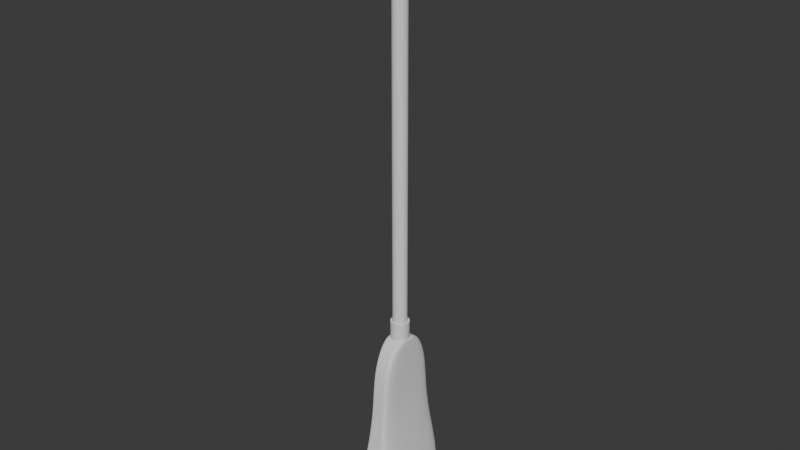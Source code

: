 # Source: Hotel-Espir_Broom.blend  (saved by Blender 4.2.66; exported with 4.5.12 LTS)
import bpy
from mathutils import Matrix  # noqa: F401  (used for matrix-valued properties, if any)

bpy.ops.wm.read_factory_settings(use_empty=True)
scene = bpy.context.scene
scene.name = 'Scene'

# ---- collections
col_collection = bpy.data.collections.new('Collection'); scene.collection.children.link(col_collection)

# ---- node groups
ng_smooth_by_angle = bpy.data.node_groups.new('Smooth by Angle', 'GeometryNodeTree')
_s = ng_smooth_by_angle.interface.new_socket(name='Mesh', in_out='OUTPUT', socket_type='NodeSocketGeometry')
_s = ng_smooth_by_angle.interface.new_socket(name='Mesh', in_out='INPUT', socket_type='NodeSocketGeometry')
_s = ng_smooth_by_angle.interface.new_socket(name='Angle', in_out='INPUT', socket_type='NodeSocketFloat')
_s.subtype = 'ANGLE'
_s.default_value = 0.5236
_s.min_value = 0.0
_s.max_value = 3.142
_s.description = 'Maximum face angle for smooth edges'
_s = ng_smooth_by_angle.interface.new_socket(name='Ignore Sharpness', in_out='INPUT', socket_type='NodeSocketBool')
_s.force_non_field = True
ng_smooth_by_angle.description = 'Set the sharpness of mesh edges based on the angle between the neighboring faces'
ng_smooth_by_angle.is_modifier = True
_N = ng_smooth_by_angle.nodes; _L = ng_smooth_by_angle.links
n0 = _N.new('GeometryNodeSetShadeSmooth'); n0.name = 'Set Shade Smooth'; n0.location = (120, -80)
n0.domain = 'EDGE'
n1 = _N.new('GeometryNodeSetShadeSmooth'); n1.name = 'Set Shade Smooth.001'; n1.location = (300, -80)
n2 = _N.new('NodeGroupOutput'); n2.name = 'Group Output'; n2.location = (480, -80)
n3 = _N.new('GeometryNodeInputMeshEdgeAngle'); n3.name = 'Edge Angle'; n3.location = (-440, -240)
n4 = _N.new('NodeGroupInput'); n4.name = 'Group Input'; n4.location = (-80, -80)
n5 = _N.new('GeometryNodeInputEdgeSmooth'); n5.name = 'Is Edge Smooth'; n5.location = (-260, -120)
n6 = _N.new('GeometryNodeInputShadeSmooth'); n6.name = 'Is Shade Smooth'; n6.location = (-440, -397)
n7 = _N.new('FunctionNodeCompare'); n7.name = 'Compare'; n7.location = (-260, -260)
n7.operation = 'LESS_EQUAL'
n7.inputs[6].default_value = (0.0, 0.0, 0.0, 0.0)
n7.inputs[7].default_value = (0.0, 0.0, 0.0, 0.0)
n8 = _N.new('FunctionNodeBooleanMath'); n8.name = 'Boolean Math.001'; n8.location = (-80, -260)
n9 = _N.new('NodeGroupInput'); n9.name = 'Group Input.001'; n9.location = (-440, -329)
n10 = _N.new('NodeGroupInput'); n10.name = 'Group Input.002'; n10.location = (-259, -189)
n11 = _N.new('FunctionNodeBooleanMath'); n11.name = 'Boolean Math'; n11.location = (-80, -149)
n11.operation = 'OR'
n12 = _N.new('FunctionNodeBooleanMath'); n12.name = 'Boolean Math.002'; n12.location = (-260, -380)
n12.operation = 'OR'
n13 = _N.new('NodeGroupInput'); n13.name = 'Group Input.003'; n13.location = (-440, -460)
_L.new(n3.outputs[0], n7.inputs[0])
_L.new(n1.outputs[0], n2.inputs[0])
_L.new(n9.outputs[1], n7.inputs[1])
_L.new(n7.outputs[0], n8.inputs[0])
_L.new(n4.outputs[0], n0.inputs[0])
_L.new(n0.outputs[0], n1.inputs[0])
_L.new(n8.outputs[0], n0.inputs[2])
_L.new(n10.outputs[2], n11.inputs[1])
_L.new(n5.outputs[0], n11.inputs[0])
_L.new(n11.outputs[0], n0.inputs[1])
_L.new(n13.outputs[2], n12.inputs[1])
_L.new(n6.outputs[0], n12.inputs[0])
_L.new(n12.outputs[0], n8.inputs[1])
n2.is_active_output = True

# ---- world
world_world = bpy.data.worlds.new('World'); scene.world = world_world
world_world.use_nodes = True; world_world.node_tree.nodes.clear()
_N = world_world.node_tree.nodes; _L = world_world.node_tree.links
n0 = _N.new('ShaderNodeOutputWorld'); n0.name = 'World Output'; n0.location = (300, 300)
n1 = _N.new('ShaderNodeBackground'); n1.name = 'Background'; n1.location = (10, 300)
n1.inputs[0].default_value = (0.05088, 0.05088, 0.05088, 1.0)
_L.new(n1.outputs[0], n0.inputs[0])
n0.is_active_output = True
world_world.color = (0.05088, 0.05088, 0.05088)
world_world.sun_shadow_jitter_overblur = 0.0

# ---- meshes
me_cylinder = bpy.data.meshes.new('Cylinder')
me_cylinder.from_pydata([(0.0, 0.01279, 1.074), (0.004893, 0.01181, 1.074), (0.009041, 0.009041, 1.074), (0.01181, 0.004893, 1.074), (0.01279, 0.0, 1.074), (0.01181, -0.004893, 1.074), (0.009041, -0.009041, 1.074), (0.004893, -0.01181, 1.074), (0.0, -0.01279, 1.074), (-0.004893, -0.01181, 1.074), (-0.009041, -0.009041, 1.074), (-0.01181, -0.004893, 1.074), (-0.01279, 0.0, 1.074), (-0.01181, 0.004893, 1.074), (-0.009041, 0.009041, 1.074), (-0.004893, 0.01181, 1.074), (0.0, 0.01279, 0.3572), (0.004893, 0.01181, 0.3572), (0.009041, 0.009041, 0.3572), (0.01181, 0.004893, 0.3572), (0.01279, 0.0, 0.3572), (0.01181, -0.004893, 0.3572), (0.009041, -0.009041, 0.3572), (0.004893, -0.01181, 0.3572), (0.0, -0.01279, 0.3572), (-0.004893, -0.01181, 0.3572), (-0.009041, -0.009041, 0.3572), (-0.01181, -0.004893, 0.3572), (-0.01279, 0.0, 0.3572), (-0.01181, 0.004893, 0.3572), (-0.009041, 0.009041, 0.3572), (-0.004893, 0.01181, 0.3572), (-6.81e-11, 0.01653, 0.3213), (0.006324, 0.01527, 0.3213), (0.006324, 0.01527, 0.3572), (0.01169, 0.01169, 0.3213), (0.01169, 0.01169, 0.3572), (0.01527, 0.006324, 0.3213), (0.01527, 0.006324, 0.3572), (0.01653, 3.405e-11, 0.3213), (0.01653, 3.405e-11, 0.3572), (0.01527, -0.006324, 0.3213), (0.01527, -0.006324, 0.3572), (0.01169, -0.01169, 0.3213), (0.01169, -0.01169, 0.3572), (0.006324, -0.01527, 0.3213), (0.006324, -0.01527, 0.3572), (-6.81e-11, -0.01653, 0.3213), (-6.81e-11, -0.01653, 0.3572), (-0.006324, -0.01527, 0.3213), (-0.006324, -0.01527, 0.3572), (-0.01169, -0.01169, 0.3213), (-0.01169, -0.01169, 0.3572), (-0.01527, -0.006324, 0.3213), (-0.01527, -0.006324, 0.3572), (-0.01653, 3.405e-11, 0.3213), (-0.01653, 3.405e-11, 0.3572), (-0.01527, 0.006324, 0.3213), (-0.01527, 0.006324, 0.3572), (-0.01169, 0.01169, 0.3213), (-0.01169, 0.01169, 0.3572), (-0.006324, 0.01527, 0.3213), (-0.006324, 0.01527, 0.3572), (-6.81e-11, 0.01653, 0.3572)], [], [(16, 0, 1, 17), (17, 1, 2, 18), (18, 2, 3, 19), (19, 3, 4, 20), (20, 4, 5, 21), (21, 5, 6, 22), (22, 6, 7, 23), (23, 7, 8, 24), (24, 8, 9, 25), (25, 9, 10, 26), (26, 10, 11, 27), (27, 11, 12, 28), (28, 12, 13, 29), (29, 13, 14, 30), (1, 0, 15, 14, 13, 12, 11, 10, 9, 8, 7, 6, 5, 4, 3, 2), (30, 14, 15, 31), (31, 15, 0, 16), (23, 24, 48, 46), (24, 25, 50, 48), (25, 26, 52, 50), (26, 27, 54, 52), (27, 28, 56, 54), (28, 29, 58, 56), (32, 33, 35, 37, 39, 41, 43, 45, 47, 49, 51, 53, 55, 57, 59, 61), (29, 30, 60, 58), (61, 62, 63, 32), (59, 60, 62, 61), (57, 58, 60, 59), (55, 56, 58, 57), (53, 54, 56, 55), (51, 52, 54, 53), (49, 50, 52, 51), (47, 48, 50, 49), (45, 46, 48, 47), (43, 44, 46, 45), (41, 42, 44, 43), (39, 40, 42, 41), (37, 38, 40, 39), (35, 36, 38, 37), (33, 34, 36, 35), (32, 63, 34, 33), (22, 23, 46, 44), (21, 22, 44, 42), (20, 21, 42, 40), (19, 20, 40, 38), (18, 19, 38, 36), (31, 16, 63, 62), (17, 18, 36, 34), (30, 31, 62, 60), (16, 17, 34, 63)])
me_cylinder.polygons.foreach_set('use_smooth', [True] * 50)
_uv = me_cylinder.uv_layers.new(name='UVMap')
_uv.uv.foreach_set('vector', [1.0, 0.5238, 1.0, 1.0, 0.9375, 1.0, 0.9375, 0.5238, 0.9375, 0.5238, 0.9375, 1.0, 0.875, 1.0, 0.875, 0.5238, 0.875, 0.5238, 0.875, 1.0, 0.8125, 1.0, 0.8125, 0.5238, 0.8125, 0.5238, 0.8125, 1.0, 0.75, 1.0, 0.75, 0.5238, 0.75, 0.5238, 0.75, 1.0, 0.6875, 1.0, 0.6875, 0.5238, 0.6875, 0.5238, 0.6875, 1.0, 0.625, 1.0, 0.625, 0.5238, 0.625, 0.5238, 0.625, 1.0, 0.5625, 1.0, 0.5625, 0.5238, 0.5625, 0.5238, 0.5625, 1.0, 0.5, 1.0, 0.5, 0.5238, 0.5, 0.5238, 0.5, 1.0, 0.4375, 1.0, 0.4375, 0.5238, 0.4375, 0.5238, 0.4375, 1.0, 0.375, 1.0, 0.375, 0.5238, 0.375, 0.5238, 0.375, 1.0, 0.3125, 1.0, 0.3125, 0.5238, 0.3125, 0.5238, 0.3125, 1.0, 0.25, 1.0, 0.25, 0.5238, 0.25, 0.5238, 0.25, 1.0, 0.1875, 1.0, 0.1875, 0.5238, 0.1875, 0.5238, 0.1875, 1.0, 0.125, 1.0, 0.125, 0.5238, 0.3418, 0.4717, 0.25, 0.49, 0.1582, 0.4717, 0.08029, 0.4197, 0.02827, 0.3418, 0.01, 0.25, 0.02827, 0.1582, 0.08029, 0.08029, 0.1582, 0.02827, 0.25, 0.01, 0.3418, 0.02827, 0.4197, 0.08029, 0.4717, 0.1582, 0.49, 0.25, 0.4717, 0.3418, 0.4197, 0.4197, 0.125, 0.5238, 0.125, 1.0, 0.0625, 1.0, 0.0625, 0.5238, 0.0625, 0.5238, 0.0625, 1.0, 0.0, 1.0, 0.0, 0.5238, 0.5625, 0.5238, 0.5, 0.5238, 0.5, 0.5238, 0.5625, 0.5238, 0.5, 0.5238, 0.4375, 0.5238, 0.4375, 0.5238, 0.5, 0.5238, 0.4375, 0.5238, 0.375, 0.5238, 0.375, 0.5238, 0.4375, 0.5238, 0.375, 0.5238, 0.3125, 0.5238, 0.3125, 0.5238, 0.375, 0.5238, 0.3125, 0.5238, 0.25, 0.5238, 0.25, 0.5238, 0.3125, 0.5238, 0.25, 0.5238, 0.1875, 0.5238, 0.1875, 0.5238, 0.25, 0.5238, 0.75, 0.49, 0.8418, 0.4717, 0.9197, 0.4197, 0.9717, 0.3418, 0.99, 0.25, 0.9717, 0.1582, 0.9197, 0.08029, 0.8418, 0.02827, 0.75, 0.01, 0.6582, 0.02827, 0.5803, 0.08029, 0.5283, 0.1582, 0.51, 0.25, 0.5283, 0.3418, 0.5803, 0.4197, 0.6582, 0.4717, 0.1875, 0.5238, 0.125, 0.5238, 0.125, 0.5238, 0.1875, 0.5238, 0.0625, 0.5, 0.0625, 0.5238, 0.0, 0.5238, 0.0, 0.5, 0.125, 0.5, 0.125, 0.5238, 0.0625, 0.5238, 0.0625, 0.5, 0.1875, 0.5, 0.1875, 0.5238, 0.125, 0.5238, 0.125, 0.5, 0.25, 0.5, 0.25, 0.5238, 0.1875, 0.5238, 0.1875, 0.5, 0.3125, 0.5, 0.3125, 0.5238, 0.25, 0.5238, 0.25, 0.5, 0.375, 0.5, 0.375, 0.5238, 0.3125, 0.5238, 0.3125, 0.5, 0.4375, 0.5, 0.4375, 0.5238, 0.375, 0.5238, 0.375, 0.5, 0.5, 0.5, 0.5, 0.5238, 0.4375, 0.5238, 0.4375, 0.5, 0.5625, 0.5, 0.5625, 0.5238, 0.5, 0.5238, 0.5, 0.5, 0.625, 0.5, 0.625, 0.5238, 0.5625, 0.5238, 0.5625, 0.5, 0.6875, 0.5, 0.6875, 0.5238, 0.625, 0.5238, 0.625, 0.5, 0.75, 0.5, 0.75, 0.5238, 0.6875, 0.5238, 0.6875, 0.5, 0.8125, 0.5, 0.8125, 0.5238, 0.75, 0.5238, 0.75, 0.5, 0.875, 0.5, 0.875, 0.5238, 0.8125, 0.5238, 0.8125, 0.5, 0.9375, 0.5, 0.9375, 0.5238, 0.875, 0.5238, 0.875, 0.5, 1.0, 0.5, 1.0, 0.5238, 0.9375, 0.5238, 0.9375, 0.5, 0.625, 0.5238, 0.5625, 0.5238, 0.5625, 0.5238, 0.625, 0.5238, 0.6875, 0.5238, 0.625, 0.5238, 0.625, 0.5238, 0.6875, 0.5238, 0.75, 0.5238, 0.6875, 0.5238, 0.6875, 0.5238, 0.75, 0.5238, 0.8125, 0.5238, 0.75, 0.5238, 0.75, 0.5238, 0.8125, 0.5238, 0.875, 0.5238, 0.8125, 0.5238, 0.8125, 0.5238, 0.875, 0.5238, 0.0625, 0.5238, 0.0, 0.5238, 0.0, 0.5238, 0.0625, 0.5238, 0.9375, 0.5238, 0.875, 0.5238, 0.875, 0.5238, 0.9375, 0.5238, 0.125, 0.5238, 0.0625, 0.5238, 0.0625, 0.5238, 0.125, 0.5238, 1.0, 0.5238, 0.9375, 0.5238, 0.9375, 0.5238, 1.0, 0.5238])
me_cylinder.update()
me_cube_001 = bpy.data.meshes.new('Cube.001')
me_cube_001.from_pydata([(0.03919, -0.09174, -0.001741), (0.03919, 0.0, -0.001741), (0.01735, -0.01164, 0.3274), (0.01735, -0.05585, 0.2275), (0.01735, -0.02856, 0.3198), (0.01735, -0.0429, 0.2981), (0.01735, -0.05248, 0.2657), (0.01735, 0.0, 0.2089), (0.01735, 0.0, 0.3274), (0.01735, 0.0, 0.2542), (0.01735, 0.0, 0.2927), (0.01735, 0.0, 0.3183), (0.01735, -0.06249, 0.1511), (0.02027, -0.09174, -0.001741), (0.008897, 0.0, 0.3274), (0.008897, -0.02856, 0.3198), (0.008897, -0.0429, 0.2981), (0.008897, -0.05248, 0.2657), (0.008897, -0.05585, 0.2275), (0.02027, 0.0, -0.001741), (0.008897, -0.01164, 0.3274), (0.008897, -0.06249, 0.1511), (0.02411, 0.0, 0.1436), (0.0, -0.09174, -0.001741), (0.0, 0.0, 0.3274), (0.0, -0.02856, 0.3198), (0.0, -0.0429, 0.2981), (0.0, -0.05248, 0.2657), (0.0, -0.05585, 0.2275), (0.0, 0.0, -0.001741), (0.0, -0.01164, 0.3274), (0.0, -0.06249, 0.1511), (-0.03919, -0.09174, -0.001741), (-0.03919, 0.0, -0.001741), (-0.01735, -0.01164, 0.3274), (-0.01735, -0.05585, 0.2275), (-0.01735, -0.02856, 0.3198), (-0.01735, -0.0429, 0.2981), (-0.01735, -0.05248, 0.2657), (-0.01735, 0.0, 0.2089), (-0.01735, 0.0, 0.3274), (-0.01735, 0.0, 0.2542), (-0.01735, 0.0, 0.2927), (-0.01735, 0.0, 0.3183), (-0.01735, -0.06249, 0.1511), (-0.02027, -0.09174, -0.001741), (-0.008897, 0.0, 0.3274), (-0.008897, -0.02856, 0.3198), (-0.008897, -0.0429, 0.2981), (-0.008897, -0.05248, 0.2657), (-0.008897, -0.05585, 0.2275), (-0.02027, 0.0, -0.001741), (-0.008897, -0.01164, 0.3274), (-0.008897, -0.06249, 0.1511), (-0.02411, 0.0, 0.1436), (0.03919, 0.09174, -0.001741), (0.01735, 0.01164, 0.3274), (0.01735, 0.05585, 0.2275), (0.01735, 0.02856, 0.3198), (0.01735, 0.0429, 0.2981), (0.01735, 0.05248, 0.2657), (0.01735, 0.06249, 0.1511), (0.02027, 0.09174, -0.001741), (0.008897, 0.02856, 0.3198), (0.008897, 0.0429, 0.2981), (0.008897, 0.05248, 0.2657), (0.008897, 0.05585, 0.2275), (0.008897, 0.01164, 0.3274), (0.008897, 0.06249, 0.1511), (0.0, 0.09174, -0.001741), (0.0, 0.02856, 0.3198), (0.0, 0.0429, 0.2981), (0.0, 0.05248, 0.2657), (0.0, 0.05585, 0.2275), (0.0, 0.01164, 0.3274), (0.0, 0.06249, 0.1511), (-0.03919, 0.09174, -0.001741), (-0.01735, 0.01164, 0.3274), (-0.01735, 0.05585, 0.2275), (-0.01735, 0.02856, 0.3198), (-0.01735, 0.0429, 0.2981), (-0.01735, 0.05248, 0.2657), (-0.01735, 0.06249, 0.1511), (-0.02027, 0.09174, -0.001741), (-0.008897, 0.02856, 0.3198), (-0.008897, 0.0429, 0.2981), (-0.008897, 0.05248, 0.2657), (-0.008897, 0.05585, 0.2275), (-0.008897, 0.01164, 0.3274), (-0.008897, 0.06249, 0.1511)], [], [(1, 22, 12, 0), (19, 1, 0, 13), (8, 14, 20, 2), (2, 20, 15, 4), (4, 15, 16, 5), (5, 16, 17, 6), (6, 17, 18, 3), (12, 3, 18, 21), (0, 12, 21, 13), (9, 6, 3, 7), (4, 11, 8, 2), (5, 10, 11, 4), (6, 9, 10, 5), (3, 12, 22, 7), (13, 21, 31, 23), (18, 17, 27, 28), (16, 15, 25, 26), (20, 14, 24, 30), (19, 13, 23, 29), (21, 18, 28, 31), (17, 16, 26, 27), (15, 20, 30, 25), (33, 32, 44, 54), (51, 45, 32, 33), (40, 34, 52, 46), (34, 36, 47, 52), (36, 37, 48, 47), (37, 38, 49, 48), (38, 35, 50, 49), (44, 53, 50, 35), (32, 45, 53, 44), (41, 39, 35, 38), (36, 34, 40, 43), (37, 36, 43, 42), (38, 37, 42, 41), (35, 39, 54, 44), (45, 23, 31, 53), (50, 28, 27, 49), (48, 26, 25, 47), (52, 30, 24, 46), (51, 29, 23, 45), (53, 31, 28, 50), (49, 27, 26, 48), (47, 25, 30, 52), (1, 55, 61, 22), (19, 62, 55, 1), (8, 56, 67, 14), (56, 58, 63, 67), (58, 59, 64, 63), (59, 60, 65, 64), (60, 57, 66, 65), (61, 68, 66, 57), (55, 62, 68, 61), (9, 7, 57, 60), (58, 56, 8, 11), (59, 58, 11, 10), (60, 59, 10, 9), (57, 7, 22, 61), (62, 69, 75, 68), (66, 73, 72, 65), (64, 71, 70, 63), (67, 74, 24, 14), (19, 29, 69, 62), (68, 75, 73, 66), (65, 72, 71, 64), (63, 70, 74, 67), (33, 54, 82, 76), (51, 33, 76, 83), (40, 46, 88, 77), (77, 88, 84, 79), (79, 84, 85, 80), (80, 85, 86, 81), (81, 86, 87, 78), (82, 78, 87, 89), (76, 82, 89, 83), (41, 81, 78, 39), (79, 43, 40, 77), (80, 42, 43, 79), (81, 41, 42, 80), (78, 82, 54, 39), (83, 89, 75, 69), (87, 86, 72, 73), (85, 84, 70, 71), (88, 46, 24, 74), (51, 83, 69, 29), (89, 87, 73, 75), (86, 85, 71, 72), (84, 88, 74, 70)])
me_cube_001.polygons.foreach_set('use_smooth', [True] * 88)
_uv = me_cube_001.uv_layers.new(name='UVMap')
_uv.uv.foreach_set('vector', [0.375, 0.5, 0.4854, 0.5, 0.4911, 0.75, 0.375, 0.75, 0.3141, 0.5, 0.375, 0.5, 0.375, 0.75, 0.3141, 0.75, 0.625, 0.59, 0.6859, 0.59, 0.6859, 0.66, 0.625, 0.66, 0.625, 0.66, 0.6859, 0.66, 0.6859, 0.6944, 0.625, 0.6944, 0.625, 0.6944, 0.6859, 0.6944, 0.6859, 0.75, 0.625, 0.75, 0.625, 0.75, 0.625, 0.8109, 0.5694, 0.8109, 0.5694, 0.75, 0.5694, 0.75, 0.5694, 0.8109, 0.535, 0.8109, 0.535, 0.75, 0.4911, 0.75, 0.535, 0.75, 0.535, 0.8109, 0.4911, 0.8109, 0.375, 0.75, 0.4911, 0.75, 0.4911, 0.8109, 0.375, 0.8109, 0.5694, 0.5069, 0.5694, 0.7431, 0.535, 0.75, 0.0, 0.0, 0.6181, 0.6944, 0.6181, 0.5556, 0.625, 0.59, 0.625, 0.66, 0.5986, 0.7236, 0.5986, 0.5264, 0.6181, 0.5556, 0.6181, 0.6944, 0.5694, 0.7431, 0.5694, 0.5069, 0.5986, 0.5264, 0.5986, 0.7236, 0.535, 0.75, 0.4911, 0.75, 0.4854, 0.5, 0.0, 0.0, 0.375, 0.8109, 0.4911, 0.8109, 0.4911, 0.8109, 0.375, 0.8109, 0.535, 0.8109, 0.5694, 0.8109, 0.5694, 0.8109, 0.535, 0.8109, 0.6859, 0.75, 0.6859, 0.6944, 0.6859, 0.6944, 0.6859, 0.75, 0.6859, 0.66, 0.6859, 0.59, 0.6859, 0.59, 0.6859, 0.66, 0.3141, 0.5, 0.3141, 0.75, 0.3141, 0.75, 0.3141, 0.5, 0.4911, 0.8109, 0.535, 0.8109, 0.535, 0.8109, 0.4911, 0.8109, 0.5694, 0.8109, 0.625, 0.8109, 0.625, 0.8109, 0.5694, 0.8109, 0.6859, 0.6944, 0.6859, 0.66, 0.6859, 0.66, 0.6859, 0.6944, 0.375, 0.5, 0.375, 0.75, 0.4911, 0.75, 0.4854, 0.5, 0.3141, 0.5, 0.3141, 0.75, 0.375, 0.75, 0.375, 0.5, 0.625, 0.59, 0.625, 0.66, 0.6859, 0.66, 0.6859, 0.59, 0.625, 0.66, 0.625, 0.6944, 0.6859, 0.6944, 0.6859, 0.66, 0.625, 0.6944, 0.625, 0.75, 0.6859, 0.75, 0.6859, 0.6944, 0.625, 0.75, 0.5694, 0.75, 0.5694, 0.8109, 0.625, 0.8109, 0.5694, 0.75, 0.535, 0.75, 0.535, 0.8109, 0.5694, 0.8109, 0.4911, 0.75, 0.4911, 0.8109, 0.535, 0.8109, 0.535, 0.75, 0.375, 0.75, 0.375, 0.8109, 0.4911, 0.8109, 0.4911, 0.75, 0.5694, 0.5069, 0.0, 0.0, 0.535, 0.75, 0.5694, 0.7431, 0.6181, 0.6944, 0.625, 0.66, 0.625, 0.59, 0.6181, 0.5556, 0.5986, 0.7236, 0.6181, 0.6944, 0.6181, 0.5556, 0.5986, 0.5264, 0.5694, 0.7431, 0.5986, 0.7236, 0.5986, 0.5264, 0.5694, 0.5069, 0.535, 0.75, 0.0, 0.0, 0.4854, 0.5, 0.4911, 0.75, 0.375, 0.8109, 0.375, 0.8109, 0.4911, 0.8109, 0.4911, 0.8109, 0.535, 0.8109, 0.535, 0.8109, 0.5694, 0.8109, 0.5694, 0.8109, 0.6859, 0.75, 0.6859, 0.75, 0.6859, 0.6944, 0.6859, 0.6944, 0.6859, 0.66, 0.6859, 0.66, 0.6859, 0.59, 0.6859, 0.59, 0.3141, 0.5, 0.3141, 0.5, 0.3141, 0.75, 0.3141, 0.75, 0.4911, 0.8109, 0.4911, 0.8109, 0.535, 0.8109, 0.535, 0.8109, 0.5694, 0.8109, 0.5694, 0.8109, 0.625, 0.8109, 0.625, 0.8109, 0.6859, 0.6944, 0.6859, 0.6944, 0.6859, 0.66, 0.6859, 0.66, 0.375, 0.5, 0.375, 0.75, 0.4911, 0.75, 0.4854, 0.5, 0.3141, 0.5, 0.3141, 0.75, 0.375, 0.75, 0.375, 0.5, 0.625, 0.59, 0.625, 0.66, 0.6859, 0.66, 0.6859, 0.59, 0.625, 0.66, 0.625, 0.6944, 0.6859, 0.6944, 0.6859, 0.66, 0.625, 0.6944, 0.625, 0.75, 0.6859, 0.75, 0.6859, 0.6944, 0.625, 0.75, 0.5694, 0.75, 0.5694, 0.8109, 0.625, 0.8109, 0.5694, 0.75, 0.535, 0.75, 0.535, 0.8109, 0.5694, 0.8109, 0.4911, 0.75, 0.4911, 0.8109, 0.535, 0.8109, 0.535, 0.75, 0.375, 0.75, 0.375, 0.8109, 0.4911, 0.8109, 0.4911, 0.75, 0.5694, 0.5069, 0.0, 0.0, 0.535, 0.75, 0.5694, 0.7431, 0.6181, 0.6944, 0.625, 0.66, 0.625, 0.59, 0.6181, 0.5556, 0.5986, 0.7236, 0.6181, 0.6944, 0.6181, 0.5556, 0.5986, 0.5264, 0.5694, 0.7431, 0.5986, 0.7236, 0.5986, 0.5264, 0.5694, 0.5069, 0.535, 0.75, 0.0, 0.0, 0.4854, 0.5, 0.4911, 0.75, 0.375, 0.8109, 0.375, 0.8109, 0.4911, 0.8109, 0.4911, 0.8109, 0.535, 0.8109, 0.535, 0.8109, 0.5694, 0.8109, 0.5694, 0.8109, 0.6859, 0.75, 0.6859, 0.75, 0.6859, 0.6944, 0.6859, 0.6944, 0.6859, 0.66, 0.6859, 0.66, 0.6859, 0.59, 0.6859, 0.59, 0.3141, 0.5, 0.3141, 0.5, 0.3141, 0.75, 0.3141, 0.75, 0.4911, 0.8109, 0.4911, 0.8109, 0.535, 0.8109, 0.535, 0.8109, 0.5694, 0.8109, 0.5694, 0.8109, 0.625, 0.8109, 0.625, 0.8109, 0.6859, 0.6944, 0.6859, 0.6944, 0.6859, 0.66, 0.6859, 0.66, 0.375, 0.5, 0.4854, 0.5, 0.4911, 0.75, 0.375, 0.75, 0.3141, 0.5, 0.375, 0.5, 0.375, 0.75, 0.3141, 0.75, 0.625, 0.59, 0.6859, 0.59, 0.6859, 0.66, 0.625, 0.66, 0.625, 0.66, 0.6859, 0.66, 0.6859, 0.6944, 0.625, 0.6944, 0.625, 0.6944, 0.6859, 0.6944, 0.6859, 0.75, 0.625, 0.75, 0.625, 0.75, 0.625, 0.8109, 0.5694, 0.8109, 0.5694, 0.75, 0.5694, 0.75, 0.5694, 0.8109, 0.535, 0.8109, 0.535, 0.75, 0.4911, 0.75, 0.535, 0.75, 0.535, 0.8109, 0.4911, 0.8109, 0.375, 0.75, 0.4911, 0.75, 0.4911, 0.8109, 0.375, 0.8109, 0.5694, 0.5069, 0.5694, 0.7431, 0.535, 0.75, 0.0, 0.0, 0.6181, 0.6944, 0.6181, 0.5556, 0.625, 0.59, 0.625, 0.66, 0.5986, 0.7236, 0.5986, 0.5264, 0.6181, 0.5556, 0.6181, 0.6944, 0.5694, 0.7431, 0.5694, 0.5069, 0.5986, 0.5264, 0.5986, 0.7236, 0.535, 0.75, 0.4911, 0.75, 0.4854, 0.5, 0.0, 0.0, 0.375, 0.8109, 0.4911, 0.8109, 0.4911, 0.8109, 0.375, 0.8109, 0.535, 0.8109, 0.5694, 0.8109, 0.5694, 0.8109, 0.535, 0.8109, 0.6859, 0.75, 0.6859, 0.6944, 0.6859, 0.6944, 0.6859, 0.75, 0.6859, 0.66, 0.6859, 0.59, 0.6859, 0.59, 0.6859, 0.66, 0.3141, 0.5, 0.3141, 0.75, 0.3141, 0.75, 0.3141, 0.5, 0.4911, 0.8109, 0.535, 0.8109, 0.535, 0.8109, 0.4911, 0.8109, 0.5694, 0.8109, 0.625, 0.8109, 0.625, 0.8109, 0.5694, 0.8109, 0.6859, 0.6944, 0.6859, 0.66, 0.6859, 0.66, 0.6859, 0.6944])
me_cube_001.update()

# ---- objects
ob_cylinder = bpy.data.objects.new('Cylinder', me_cylinder)
ob_cube = bpy.data.objects.new('Cube', me_cube_001)

# ---- transforms, parenting, visibility, modifiers, constraints
ob_cylinder.location = (0.0, 0.0, 0.0)
_m = ob_cylinder.modifiers.new('Smooth by Angle', 'NODES')
_m.node_group = ng_smooth_by_angle
_m.use_pin_to_last = True
_m.show_group_selector = False
ob_cube.location = (0.0, 0.0, 0.0)
_m = ob_cube.modifiers.new('Subdivision', 'SUBSURF')

# ---- collection membership
col_collection.objects.link(ob_cylinder)
col_collection.objects.link(ob_cube)

# ---- scene / render settings (as saved in the file)
scene.frame_start = 1; scene.frame_end = 250; scene.frame_set(1)
scene.render.engine = 'CYCLES'
bpy.context.view_layer.update()

# ---- added for rendering (the .blend has no active camera and no usable light): camera, sun
cam_auto = bpy.data.cameras.new('AutoCamera')
cam_auto.lens = 50.0
cam_auto.sensor_width = 36.0
cam_auto.clip_end = 1000.0
ob_auto_camera = bpy.data.objects.new('AutoCamera', cam_auto)
scene.collection.objects.link(ob_auto_camera)
ob_auto_camera.location = (1.01221, -1.21465, 1.34586)
ob_auto_camera.rotation_euler = (1.09748, -7.21219e-08, 0.694738)
scene.camera = ob_auto_camera
light_auto_sun = bpy.data.lights.new('AutoSun', 'SUN')
light_auto_sun.energy = 3.0
light_auto_sun.angle = 0.0523599
ob_auto_sun = bpy.data.objects.new('AutoSun', light_auto_sun)
scene.collection.objects.link(ob_auto_sun)
ob_auto_sun.rotation_euler = (0.872665, 0.174533, 0.523599)
bpy.context.view_layer.update()
